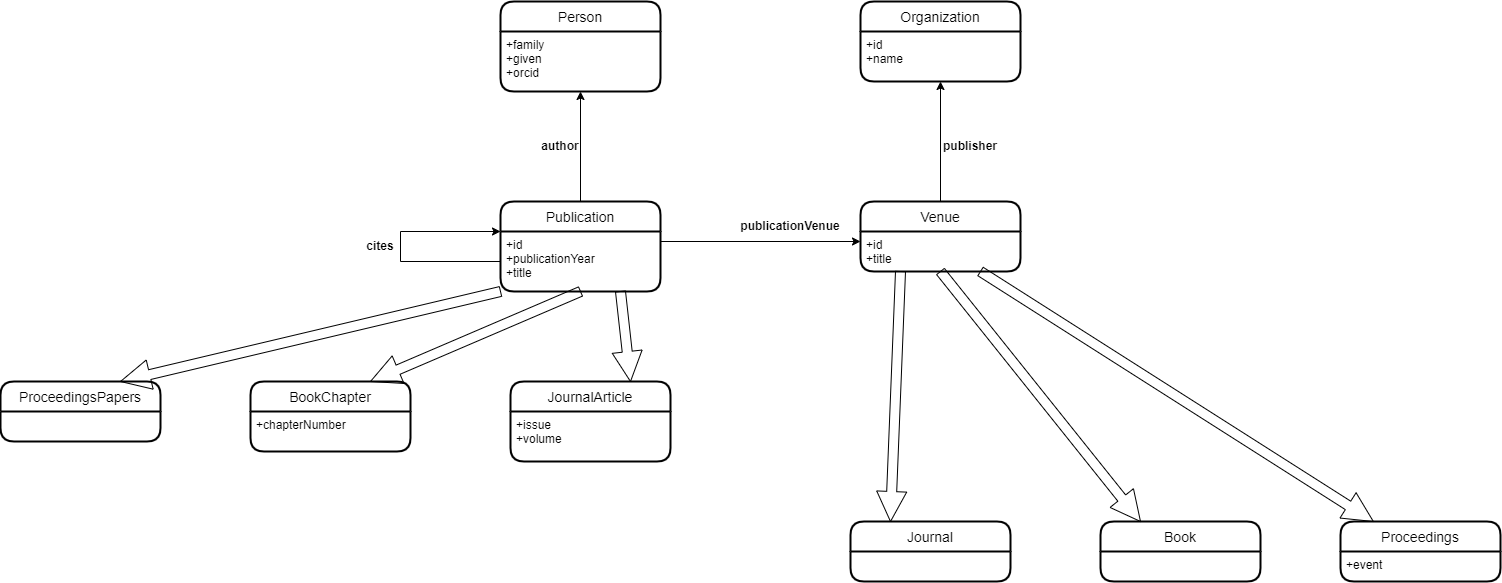

The diagram above was exported from draw.io. Its source (the exported page's mxGraphModel, read from the mxfile embedded in the PNG):
<mxGraphModel dx="2557" dy="2134" grid="1" gridSize="10" guides="1" tooltips="1" connect="1" arrows="1" fold="1" page="1" pageScale="1" pageWidth="827" pageHeight="1169" math="0" shadow="0">
  <root>
    <mxCell id="0" />
    <mxCell id="1" parent="0" />
    <mxCell id="0y4T0pJsQwZUKJ6nFfhl-1" value="JournalArticle" style="swimlane;childLayout=stackLayout;horizontal=1;startSize=30;horizontalStack=0;rounded=1;fontSize=14;fontStyle=0;strokeWidth=2;resizeParent=0;resizeLast=1;shadow=0;dashed=0;align=center;" vertex="1" parent="1">
      <mxGeometry x="170" y="340" width="160" height="80" as="geometry" />
    </mxCell>
    <mxCell id="0y4T0pJsQwZUKJ6nFfhl-2" value="+issue&#10;+volume" style="align=left;strokeColor=none;fillColor=none;spacingLeft=4;fontSize=12;verticalAlign=top;resizable=0;rotatable=0;part=1;" vertex="1" parent="0y4T0pJsQwZUKJ6nFfhl-1">
      <mxGeometry y="30" width="160" height="50" as="geometry" />
    </mxCell>
    <mxCell id="0y4T0pJsQwZUKJ6nFfhl-3" value="BookChapter" style="swimlane;childLayout=stackLayout;horizontal=1;startSize=30;horizontalStack=0;rounded=1;fontSize=14;fontStyle=0;strokeWidth=2;resizeParent=0;resizeLast=1;shadow=0;dashed=0;align=center;" vertex="1" parent="1">
      <mxGeometry x="-90" y="340" width="160" height="70" as="geometry" />
    </mxCell>
    <mxCell id="0y4T0pJsQwZUKJ6nFfhl-4" value="+chapterNumber" style="align=left;strokeColor=none;fillColor=none;spacingLeft=4;fontSize=12;verticalAlign=top;resizable=0;rotatable=0;part=1;" vertex="1" parent="0y4T0pJsQwZUKJ6nFfhl-3">
      <mxGeometry y="30" width="160" height="40" as="geometry" />
    </mxCell>
    <mxCell id="kyX2hsdQNf9mw195uR7x-3" style="edgeStyle=orthogonalEdgeStyle;rounded=0;orthogonalLoop=1;jettySize=auto;html=1;exitX=0.5;exitY=1;exitDx=0;exitDy=0;" edge="1" parent="0y4T0pJsQwZUKJ6nFfhl-3" source="0y4T0pJsQwZUKJ6nFfhl-4" target="0y4T0pJsQwZUKJ6nFfhl-4">
      <mxGeometry relative="1" as="geometry" />
    </mxCell>
    <mxCell id="kyX2hsdQNf9mw195uR7x-4" style="edgeStyle=orthogonalEdgeStyle;rounded=0;orthogonalLoop=1;jettySize=auto;html=1;exitX=0.5;exitY=1;exitDx=0;exitDy=0;" edge="1" parent="0y4T0pJsQwZUKJ6nFfhl-3" source="0y4T0pJsQwZUKJ6nFfhl-4" target="0y4T0pJsQwZUKJ6nFfhl-4">
      <mxGeometry relative="1" as="geometry" />
    </mxCell>
    <mxCell id="0y4T0pJsQwZUKJ6nFfhl-5" value="ProceedingsPapers" style="swimlane;childLayout=stackLayout;horizontal=1;startSize=30;horizontalStack=0;rounded=1;fontSize=14;fontStyle=0;strokeWidth=2;resizeParent=0;resizeLast=1;shadow=0;dashed=0;align=center;" vertex="1" parent="1">
      <mxGeometry x="-340" y="340" width="160" height="60" as="geometry" />
    </mxCell>
    <mxCell id="0y4T0pJsQwZUKJ6nFfhl-7" value="Journal" style="swimlane;childLayout=stackLayout;horizontal=1;startSize=30;horizontalStack=0;rounded=1;fontSize=14;fontStyle=0;strokeWidth=2;resizeParent=0;resizeLast=1;shadow=0;dashed=0;align=center;" vertex="1" parent="1">
      <mxGeometry x="510" y="480" width="160" height="60" as="geometry" />
    </mxCell>
    <mxCell id="0y4T0pJsQwZUKJ6nFfhl-9" value="Book" style="swimlane;childLayout=stackLayout;horizontal=1;startSize=30;horizontalStack=0;rounded=1;fontSize=14;fontStyle=0;strokeWidth=2;resizeParent=0;resizeLast=1;shadow=0;dashed=0;align=center;" vertex="1" parent="1">
      <mxGeometry x="760" y="480" width="160" height="60" as="geometry" />
    </mxCell>
    <mxCell id="0y4T0pJsQwZUKJ6nFfhl-11" value="Proceedings" style="swimlane;childLayout=stackLayout;horizontal=1;startSize=30;horizontalStack=0;rounded=1;fontSize=14;fontStyle=0;strokeWidth=2;resizeParent=0;resizeLast=1;shadow=0;dashed=0;align=center;" vertex="1" parent="1">
      <mxGeometry x="1000" y="480" width="160" height="60" as="geometry" />
    </mxCell>
    <mxCell id="0y4T0pJsQwZUKJ6nFfhl-12" value="+event" style="align=left;strokeColor=none;fillColor=none;spacingLeft=4;fontSize=12;verticalAlign=top;resizable=0;rotatable=0;part=1;" vertex="1" parent="0y4T0pJsQwZUKJ6nFfhl-11">
      <mxGeometry y="30" width="160" height="30" as="geometry" />
    </mxCell>
    <mxCell id="0y4T0pJsQwZUKJ6nFfhl-13" value="Person" style="swimlane;childLayout=stackLayout;horizontal=1;startSize=30;horizontalStack=0;rounded=1;fontSize=14;fontStyle=0;strokeWidth=2;resizeParent=0;resizeLast=1;shadow=0;dashed=0;align=center;" vertex="1" parent="1">
      <mxGeometry x="160" y="-40" width="160" height="90" as="geometry" />
    </mxCell>
    <mxCell id="0y4T0pJsQwZUKJ6nFfhl-14" value="+family&#10;+given&#10;+orcid" style="align=left;strokeColor=none;fillColor=none;spacingLeft=4;fontSize=12;verticalAlign=top;resizable=0;rotatable=0;part=1;" vertex="1" parent="0y4T0pJsQwZUKJ6nFfhl-13">
      <mxGeometry y="30" width="160" height="60" as="geometry" />
    </mxCell>
    <mxCell id="0y4T0pJsQwZUKJ6nFfhl-15" value="Organization" style="swimlane;childLayout=stackLayout;horizontal=1;startSize=30;horizontalStack=0;rounded=1;fontSize=14;fontStyle=0;strokeWidth=2;resizeParent=0;resizeLast=1;shadow=0;dashed=0;align=center;" vertex="1" parent="1">
      <mxGeometry x="520" y="-40" width="160" height="80" as="geometry" />
    </mxCell>
    <mxCell id="0y4T0pJsQwZUKJ6nFfhl-16" value="+id&#10;+name&#10;" style="align=left;strokeColor=none;fillColor=none;spacingLeft=4;fontSize=12;verticalAlign=top;resizable=0;rotatable=0;part=1;" vertex="1" parent="0y4T0pJsQwZUKJ6nFfhl-15">
      <mxGeometry y="30" width="160" height="50" as="geometry" />
    </mxCell>
    <mxCell id="kyX2hsdQNf9mw195uR7x-10" style="edgeStyle=orthogonalEdgeStyle;rounded=0;orthogonalLoop=1;jettySize=auto;html=1;exitX=0.5;exitY=0;exitDx=0;exitDy=0;entryX=0.5;entryY=1;entryDx=0;entryDy=0;" edge="1" parent="1" source="kyX2hsdQNf9mw195uR7x-1" target="0y4T0pJsQwZUKJ6nFfhl-14">
      <mxGeometry relative="1" as="geometry" />
    </mxCell>
    <mxCell id="kyX2hsdQNf9mw195uR7x-1" value="Publication" style="swimlane;childLayout=stackLayout;horizontal=1;startSize=30;horizontalStack=0;rounded=1;fontSize=14;fontStyle=0;strokeWidth=2;resizeParent=0;resizeLast=1;shadow=0;dashed=0;align=center;" vertex="1" parent="1">
      <mxGeometry x="160" y="160" width="160" height="90" as="geometry" />
    </mxCell>
    <mxCell id="kyX2hsdQNf9mw195uR7x-2" value="+id&#10;+publicationYear&#10;+title&#10;&#10;" style="align=left;strokeColor=none;fillColor=none;spacingLeft=4;fontSize=12;verticalAlign=top;resizable=0;rotatable=0;part=1;" vertex="1" parent="kyX2hsdQNf9mw195uR7x-1">
      <mxGeometry y="30" width="160" height="60" as="geometry" />
    </mxCell>
    <mxCell id="kyX2hsdQNf9mw195uR7x-8" style="edgeStyle=orthogonalEdgeStyle;rounded=0;orthogonalLoop=1;jettySize=auto;html=1;exitX=0;exitY=0.5;exitDx=0;exitDy=0;entryX=0;entryY=0;entryDx=0;entryDy=0;" edge="1" parent="kyX2hsdQNf9mw195uR7x-1" source="kyX2hsdQNf9mw195uR7x-2" target="kyX2hsdQNf9mw195uR7x-2">
      <mxGeometry relative="1" as="geometry">
        <mxPoint x="-40" y="20" as="targetPoint" />
        <Array as="points">
          <mxPoint x="-100" y="60" />
          <mxPoint x="-100" y="30" />
        </Array>
      </mxGeometry>
    </mxCell>
    <mxCell id="kyX2hsdQNf9mw195uR7x-14" style="edgeStyle=orthogonalEdgeStyle;rounded=0;orthogonalLoop=1;jettySize=auto;html=1;exitX=0.5;exitY=0;exitDx=0;exitDy=0;entryX=0.5;entryY=1;entryDx=0;entryDy=0;" edge="1" parent="1" source="kyX2hsdQNf9mw195uR7x-5" target="0y4T0pJsQwZUKJ6nFfhl-16">
      <mxGeometry relative="1" as="geometry" />
    </mxCell>
    <mxCell id="kyX2hsdQNf9mw195uR7x-5" value="Venue" style="swimlane;childLayout=stackLayout;horizontal=1;startSize=30;horizontalStack=0;rounded=1;fontSize=14;fontStyle=0;strokeWidth=2;resizeParent=0;resizeLast=1;shadow=0;dashed=0;align=center;" vertex="1" parent="1">
      <mxGeometry x="520" y="160" width="160" height="70" as="geometry" />
    </mxCell>
    <mxCell id="kyX2hsdQNf9mw195uR7x-6" value="+id&#10;+title&#10;" style="align=left;strokeColor=none;fillColor=none;spacingLeft=4;fontSize=12;verticalAlign=top;resizable=0;rotatable=0;part=1;" vertex="1" parent="kyX2hsdQNf9mw195uR7x-5">
      <mxGeometry y="30" width="160" height="40" as="geometry" />
    </mxCell>
    <mxCell id="kyX2hsdQNf9mw195uR7x-9" value="&lt;b&gt;cites&lt;/b&gt;" style="text;html=1;strokeColor=none;fillColor=none;align=center;verticalAlign=middle;whiteSpace=wrap;rounded=0;" vertex="1" parent="1">
      <mxGeometry x="10" y="190" width="60" height="30" as="geometry" />
    </mxCell>
    <mxCell id="kyX2hsdQNf9mw195uR7x-11" value="&lt;b&gt;author&lt;/b&gt;" style="text;html=1;strokeColor=none;fillColor=none;align=center;verticalAlign=middle;whiteSpace=wrap;rounded=0;" vertex="1" parent="1">
      <mxGeometry x="190" y="90" width="60" height="30" as="geometry" />
    </mxCell>
    <mxCell id="kyX2hsdQNf9mw195uR7x-12" style="edgeStyle=orthogonalEdgeStyle;rounded=0;orthogonalLoop=1;jettySize=auto;html=1;entryX=0;entryY=0.25;entryDx=0;entryDy=0;" edge="1" parent="1" target="kyX2hsdQNf9mw195uR7x-6">
      <mxGeometry relative="1" as="geometry">
        <mxPoint x="320" y="200" as="sourcePoint" />
      </mxGeometry>
    </mxCell>
    <mxCell id="kyX2hsdQNf9mw195uR7x-13" value="&lt;b&gt;publicationVenue&lt;/b&gt;" style="text;html=1;strokeColor=none;fillColor=none;align=center;verticalAlign=middle;whiteSpace=wrap;rounded=0;" vertex="1" parent="1">
      <mxGeometry x="420" y="170" width="60" height="30" as="geometry" />
    </mxCell>
    <mxCell id="kyX2hsdQNf9mw195uR7x-15" value="&lt;b&gt;publisher&lt;/b&gt;" style="text;html=1;strokeColor=none;fillColor=none;align=center;verticalAlign=middle;whiteSpace=wrap;rounded=0;" vertex="1" parent="1">
      <mxGeometry x="600" y="90" width="60" height="30" as="geometry" />
    </mxCell>
    <mxCell id="htMp6Aj3ACsb268VFKs_-4" style="edgeStyle=none;shape=arrow;rounded=0;orthogonalLoop=1;jettySize=auto;html=1;exitX=0.25;exitY=1;exitDx=0;exitDy=0;entryX=0.25;entryY=0;entryDx=0;entryDy=0;" edge="1" parent="1" source="kyX2hsdQNf9mw195uR7x-6" target="0y4T0pJsQwZUKJ6nFfhl-7">
      <mxGeometry relative="1" as="geometry" />
    </mxCell>
    <mxCell id="htMp6Aj3ACsb268VFKs_-5" style="edgeStyle=none;shape=arrow;rounded=0;orthogonalLoop=1;jettySize=auto;html=1;exitX=0.5;exitY=1;exitDx=0;exitDy=0;entryX=0.25;entryY=0;entryDx=0;entryDy=0;" edge="1" parent="1" source="kyX2hsdQNf9mw195uR7x-6" target="0y4T0pJsQwZUKJ6nFfhl-9">
      <mxGeometry relative="1" as="geometry" />
    </mxCell>
    <mxCell id="htMp6Aj3ACsb268VFKs_-6" style="edgeStyle=none;shape=arrow;rounded=0;orthogonalLoop=1;jettySize=auto;html=1;exitX=0.75;exitY=1;exitDx=0;exitDy=0;" edge="1" parent="1" source="kyX2hsdQNf9mw195uR7x-6" target="0y4T0pJsQwZUKJ6nFfhl-11">
      <mxGeometry relative="1" as="geometry" />
    </mxCell>
    <mxCell id="htMp6Aj3ACsb268VFKs_-8" style="edgeStyle=none;shape=arrow;rounded=0;orthogonalLoop=1;jettySize=auto;html=1;exitX=0.75;exitY=1;exitDx=0;exitDy=0;entryX=0.75;entryY=0;entryDx=0;entryDy=0;" edge="1" parent="1" source="kyX2hsdQNf9mw195uR7x-2" target="0y4T0pJsQwZUKJ6nFfhl-1">
      <mxGeometry relative="1" as="geometry" />
    </mxCell>
    <mxCell id="htMp6Aj3ACsb268VFKs_-9" style="edgeStyle=none;shape=arrow;rounded=0;orthogonalLoop=1;jettySize=auto;html=1;exitX=0.5;exitY=1;exitDx=0;exitDy=0;entryX=0.75;entryY=0;entryDx=0;entryDy=0;" edge="1" parent="1" source="kyX2hsdQNf9mw195uR7x-2" target="0y4T0pJsQwZUKJ6nFfhl-3">
      <mxGeometry relative="1" as="geometry" />
    </mxCell>
    <mxCell id="htMp6Aj3ACsb268VFKs_-10" style="edgeStyle=none;shape=arrow;rounded=0;orthogonalLoop=1;jettySize=auto;html=1;exitX=0;exitY=1;exitDx=0;exitDy=0;entryX=0.75;entryY=0;entryDx=0;entryDy=0;" edge="1" parent="1" source="kyX2hsdQNf9mw195uR7x-2" target="0y4T0pJsQwZUKJ6nFfhl-5">
      <mxGeometry relative="1" as="geometry" />
    </mxCell>
  </root>
</mxGraphModel>